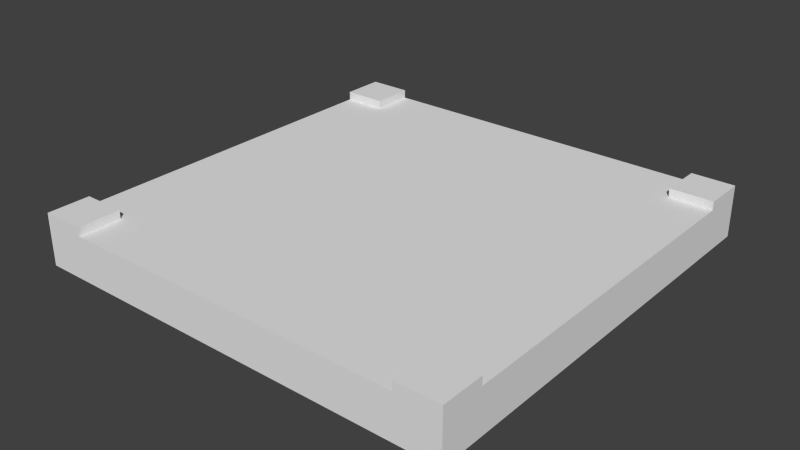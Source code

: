 # Source: Street3.blend  (saved by Blender 2.78.0; exported with 4.5.12 LTS)
import bpy
from mathutils import Matrix  # noqa: F401  (used for matrix-valued properties, if any)

bpy.ops.wm.read_factory_settings(use_empty=True)
scene = bpy.context.scene
scene.name = 'Scene'

# ---- collections
col_collection_1 = bpy.data.collections.new('Collection 1'); scene.collection.children.link(col_collection_1)

# ---- world
world_world = bpy.data.worlds.new('World'); scene.world = world_world
world_world.color = (0.05088, 0.05088, 0.05088)
world_world.use_sun_shadow = False
world_world.sun_shadow_jitter_overblur = 0.0
world_world.cycles.sampling_method = 'NONE'
world_world.cycles.sample_map_resolution = 256

# ---- meshes
me_cube_001 = bpy.data.meshes.new('Cube.001')
me_cube_001.from_pydata([(5.0, -5.0, -1.0), (5.0, -5.0, 0.0), (5.0, 5.0, -1.0), (5.0, 5.0, 0.0), (0.0, 5.0, 0.0), (0.0, 5.0, -1.0), (0.0, -5.0, 0.0), (0.0, -5.0, -1.0), (4.0, 5.0, 0.0), (4.0, -5.0, -1.0), (4.0, 5.0, -1.0), (4.0, -5.0, 0.0), (5.0, -5.0, 0.2), (5.0, 5.0, 0.2), (4.0, 5.0, 0.2), (4.0, -5.0, 0.2), (5.0, -4.0, 0.0), (5.0, -4.0, -1.0), (0.0, -4.0, 0.0), (0.0, -4.0, -1.0), (4.0, -4.0, 0.0), (4.0, -4.0, -1.0), (5.0, -4.0, 0.2), (4.0, -4.0, 0.2), (5.0, 4.0, -1.0), (5.0, 4.0, 0.0), (0.0, 4.0, 0.0), (0.0, 4.0, -1.0), (4.0, 4.0, 0.0), (4.0, 4.0, -1.0), (5.0, 4.0, 0.2), (4.0, 4.0, 0.2)], [], [(8, 3, 2, 10), (16, 1, 0, 17), (29, 10, 2, 24), (28, 8, 4, 26), (11, 6, 7, 9), (1, 11, 9, 0), (20, 11, 15, 23), (27, 5, 10, 29), (4, 8, 10, 5), (30, 13, 14, 31), (11, 1, 12, 15), (25, 3, 13, 30), (3, 8, 14, 13), (1, 16, 22, 12), (12, 22, 23, 15), (7, 19, 21, 9), (20, 23, 22, 16), (11, 20, 18, 6), (9, 21, 17, 0), (25, 16, 17, 24), (3, 25, 24, 2), (8, 28, 31, 14), (28, 25, 30, 31), (16, 25, 28, 20), (19, 27, 29, 21), (20, 28, 26, 18), (21, 29, 24, 17)])
me_cube_001.use_remesh_preserve_volume = False
me_cube_001.use_remesh_preserve_attributes = False
me_cube_001.use_mirror_vertex_groups = False
me_cube_001.update()

# ---- objects
ob_street = bpy.data.objects.new('Street', me_cube_001)

# ---- transforms, parenting, visibility, modifiers, constraints
ob_street.location = (0.0, 0.0, 0.0)
ob_street.lineart.crease_threshold = 0.0
_m = ob_street.modifiers.new('Mirror', 'MIRROR')
_m.use_clip = True

# ---- collection membership
col_collection_1.objects.link(ob_street)

# ---- scene / render settings (as saved in the file)
scene.frame_start = 1; scene.frame_end = 250; scene.frame_set(1)
scene.render.engine = 'BLENDER_EEVEE_NEXT'
scene.render.resolution_percentage = 50
scene.render.dither_intensity = 0.0
scene.cycles.use_denoising = False
scene.cycles.samples = 10
scene.cycles.sampling_pattern = 'TABULATED_SOBOL'
scene.cycles.light_sampling_threshold = 0.0
scene.cycles.use_adaptive_sampling = False
scene.cycles.use_light_tree = False
scene.cycles.blur_glossy = 0.0
scene.cycles.pixel_filter_type = 'GAUSSIAN'
scene.cycles.sample_clamp_indirect = 0.0
scene.view_settings.view_transform = 'Standard'
bpy.context.view_layer.update()

# ---- added for rendering (the .blend has no active camera and no usable light): camera, sun
cam_auto = bpy.data.cameras.new('AutoCamera')
cam_auto.lens = 50.0
cam_auto.sensor_width = 36.0
cam_auto.clip_end = 1000.0
ob_auto_camera = bpy.data.objects.new('AutoCamera', cam_auto)
scene.collection.objects.link(ob_auto_camera)
ob_auto_camera.location = (13.1317, -15.758, 10.1053)
ob_auto_camera.rotation_euler = (1.09748, -7.21219e-08, 0.694738)
scene.camera = ob_auto_camera
light_auto_sun = bpy.data.lights.new('AutoSun', 'SUN')
light_auto_sun.energy = 3.0
light_auto_sun.angle = 0.0523599
ob_auto_sun = bpy.data.objects.new('AutoSun', light_auto_sun)
scene.collection.objects.link(ob_auto_sun)
ob_auto_sun.rotation_euler = (0.872665, 0.174533, 0.523599)
bpy.context.view_layer.update()

